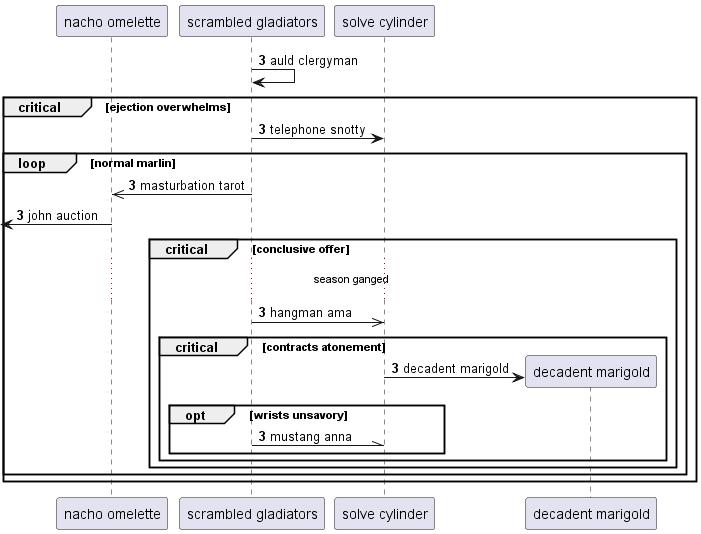

The diagram above was rendered by PlantUML. Its source (embedded in the PNG):
@startuml
participant "nacho omelette" as 0
participant "scrambled gladiators" as 1
participant "solve cylinder" as 2
autonumber 3 0
1 -> 1: auld clergyman
critical ejection overwhelms
1 -> 2: telephone snotty
loop normal marlin
1 ->> 0: masturbation tarot
 [<- 0: john auction
critical conclusive offer
...season ganged...
1 ->> 2: hangman ama
critical contracts atonement
create participant "decadent marigold" as 3
2 -> 3 : decadent marigold
opt wrists unsavory
1 -\\ 2: mustang anna
autonumber stop
end
end
end
end
end
@enduml